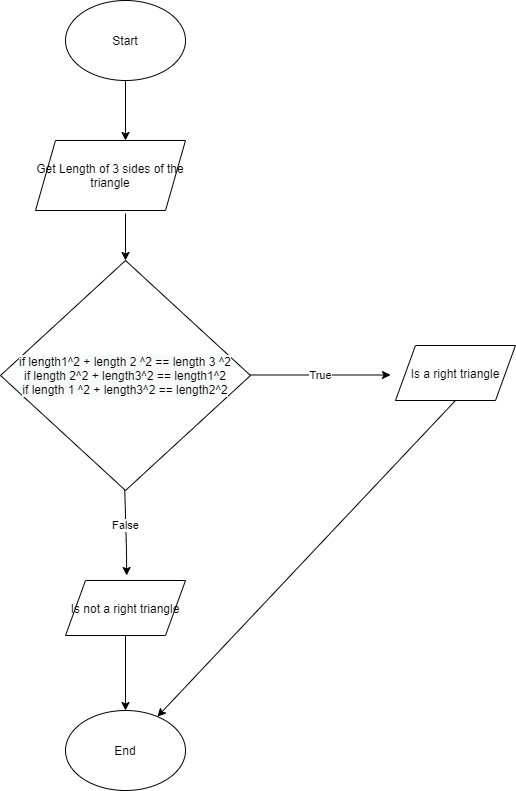

The diagram above was exported from draw.io. Its source (the exported page's mxGraphModel, read from the mxfile embedded in the PNG):
<mxGraphModel dx="2249" dy="705" grid="1" gridSize="10" guides="1" tooltips="1" connect="1" arrows="1" fold="1" page="1" pageScale="1" pageWidth="827" pageHeight="1169" math="0" shadow="0">
  <root>
    <mxCell id="WIyWlLk6GJQsqaUBKTNV-0" />
    <mxCell id="WIyWlLk6GJQsqaUBKTNV-1" parent="WIyWlLk6GJQsqaUBKTNV-0" />
    <mxCell id="cIRlzM9XA-P7mlehm5qi-0" value="Start" style="ellipse;whiteSpace=wrap;html=1;" vertex="1" parent="WIyWlLk6GJQsqaUBKTNV-1">
      <mxGeometry x="60" y="60" width="120" height="80" as="geometry" />
    </mxCell>
    <mxCell id="cIRlzM9XA-P7mlehm5qi-1" value="" style="endArrow=classic;html=1;exitX=0.5;exitY=1;exitDx=0;exitDy=0;" edge="1" parent="WIyWlLk6GJQsqaUBKTNV-1" source="cIRlzM9XA-P7mlehm5qi-0">
      <mxGeometry width="50" height="50" relative="1" as="geometry">
        <mxPoint x="120" y="190" as="sourcePoint" />
        <mxPoint x="120" y="200" as="targetPoint" />
      </mxGeometry>
    </mxCell>
    <mxCell id="cIRlzM9XA-P7mlehm5qi-2" value="Get Length of 3 sides of the triangle" style="shape=parallelogram;perimeter=parallelogramPerimeter;whiteSpace=wrap;html=1;fixedSize=1;" vertex="1" parent="WIyWlLk6GJQsqaUBKTNV-1">
      <mxGeometry x="30" y="200" width="150" height="70" as="geometry" />
    </mxCell>
    <mxCell id="cIRlzM9XA-P7mlehm5qi-4" value="" style="endArrow=classic;html=1;" edge="1" parent="WIyWlLk6GJQsqaUBKTNV-1">
      <mxGeometry width="50" height="50" relative="1" as="geometry">
        <mxPoint x="120" y="273" as="sourcePoint" />
        <mxPoint x="120" y="320" as="targetPoint" />
      </mxGeometry>
    </mxCell>
    <mxCell id="cIRlzM9XA-P7mlehm5qi-6" value="True" style="endArrow=classic;html=1;" edge="1" parent="WIyWlLk6GJQsqaUBKTNV-1">
      <mxGeometry width="50" height="50" relative="1" as="geometry">
        <mxPoint x="245" y="434.5" as="sourcePoint" />
        <mxPoint x="385" y="434.5" as="targetPoint" />
      </mxGeometry>
    </mxCell>
    <mxCell id="cIRlzM9XA-P7mlehm5qi-7" value="False" style="endArrow=classic;html=1;" edge="1" parent="WIyWlLk6GJQsqaUBKTNV-1">
      <mxGeometry width="50" height="50" relative="1" as="geometry">
        <mxPoint x="118.84230769230763" y="535" as="sourcePoint" />
        <mxPoint x="121.15" y="635" as="targetPoint" />
        <Array as="points">
          <mxPoint x="121" y="610" />
        </Array>
      </mxGeometry>
    </mxCell>
    <mxCell id="cIRlzM9XA-P7mlehm5qi-8" value="&#10;&#10;&lt;span style=&quot;color: rgb(0, 0, 0); font-family: helvetica; font-size: 12px; font-style: normal; font-weight: 400; letter-spacing: normal; text-align: center; text-indent: 0px; text-transform: none; word-spacing: 0px; background-color: rgb(248, 249, 250); display: inline; float: none;&quot;&gt;if length1^2 + length 2 ^2 == length 3 ^2&lt;/span&gt;&lt;br style=&quot;color: rgb(0, 0, 0); font-family: helvetica; font-size: 12px; font-style: normal; font-weight: 400; letter-spacing: normal; text-align: center; text-indent: 0px; text-transform: none; word-spacing: 0px; background-color: rgb(248, 249, 250);&quot;&gt;&lt;span style=&quot;color: rgb(0, 0, 0); font-family: helvetica; font-size: 12px; font-style: normal; font-weight: 400; letter-spacing: normal; text-align: center; text-indent: 0px; text-transform: none; word-spacing: 0px; background-color: rgb(248, 249, 250); display: inline; float: none;&quot;&gt;if length 2^2 + length3^2 == length1^2&lt;/span&gt;&lt;br style=&quot;color: rgb(0, 0, 0); font-family: helvetica; font-size: 12px; font-style: normal; font-weight: 400; letter-spacing: normal; text-align: center; text-indent: 0px; text-transform: none; word-spacing: 0px; background-color: rgb(248, 249, 250);&quot;&gt;&lt;span style=&quot;color: rgb(0, 0, 0); font-family: helvetica; font-size: 12px; font-style: normal; font-weight: 400; letter-spacing: normal; text-align: center; text-indent: 0px; text-transform: none; word-spacing: 0px; background-color: rgb(248, 249, 250); display: inline; float: none;&quot;&gt;if length 1 ^2 + length3^2 == length2^2&lt;/span&gt;&#10;&#10;" style="rhombus;whiteSpace=wrap;html=1;" vertex="1" parent="WIyWlLk6GJQsqaUBKTNV-1">
      <mxGeometry x="-5" y="320" width="250" height="230" as="geometry" />
    </mxCell>
    <mxCell id="cIRlzM9XA-P7mlehm5qi-9" value="Is a right triangle" style="shape=parallelogram;perimeter=parallelogramPerimeter;whiteSpace=wrap;html=1;fixedSize=1;" vertex="1" parent="WIyWlLk6GJQsqaUBKTNV-1">
      <mxGeometry x="390" y="405" width="120" height="55" as="geometry" />
    </mxCell>
    <mxCell id="cIRlzM9XA-P7mlehm5qi-10" value="Is not a right triangle" style="shape=parallelogram;perimeter=parallelogramPerimeter;whiteSpace=wrap;html=1;fixedSize=1;" vertex="1" parent="WIyWlLk6GJQsqaUBKTNV-1">
      <mxGeometry x="60" y="640" width="120" height="55" as="geometry" />
    </mxCell>
    <mxCell id="cIRlzM9XA-P7mlehm5qi-11" value="" style="endArrow=classic;html=1;exitX=0.5;exitY=1;exitDx=0;exitDy=0;" edge="1" parent="WIyWlLk6GJQsqaUBKTNV-1" source="cIRlzM9XA-P7mlehm5qi-9" target="cIRlzM9XA-P7mlehm5qi-14">
      <mxGeometry width="50" height="50" relative="1" as="geometry">
        <mxPoint x="450" y="470" as="sourcePoint" />
        <mxPoint x="500" y="420" as="targetPoint" />
      </mxGeometry>
    </mxCell>
    <mxCell id="cIRlzM9XA-P7mlehm5qi-13" value="" style="endArrow=classic;html=1;exitX=0.5;exitY=1;exitDx=0;exitDy=0;" edge="1" parent="WIyWlLk6GJQsqaUBKTNV-1" source="cIRlzM9XA-P7mlehm5qi-10">
      <mxGeometry width="50" height="50" relative="1" as="geometry">
        <mxPoint x="80" y="760" as="sourcePoint" />
        <mxPoint x="120" y="770" as="targetPoint" />
      </mxGeometry>
    </mxCell>
    <mxCell id="cIRlzM9XA-P7mlehm5qi-14" value="End" style="ellipse;whiteSpace=wrap;html=1;" vertex="1" parent="WIyWlLk6GJQsqaUBKTNV-1">
      <mxGeometry x="60" y="770" width="120" height="80" as="geometry" />
    </mxCell>
  </root>
</mxGraphModel>